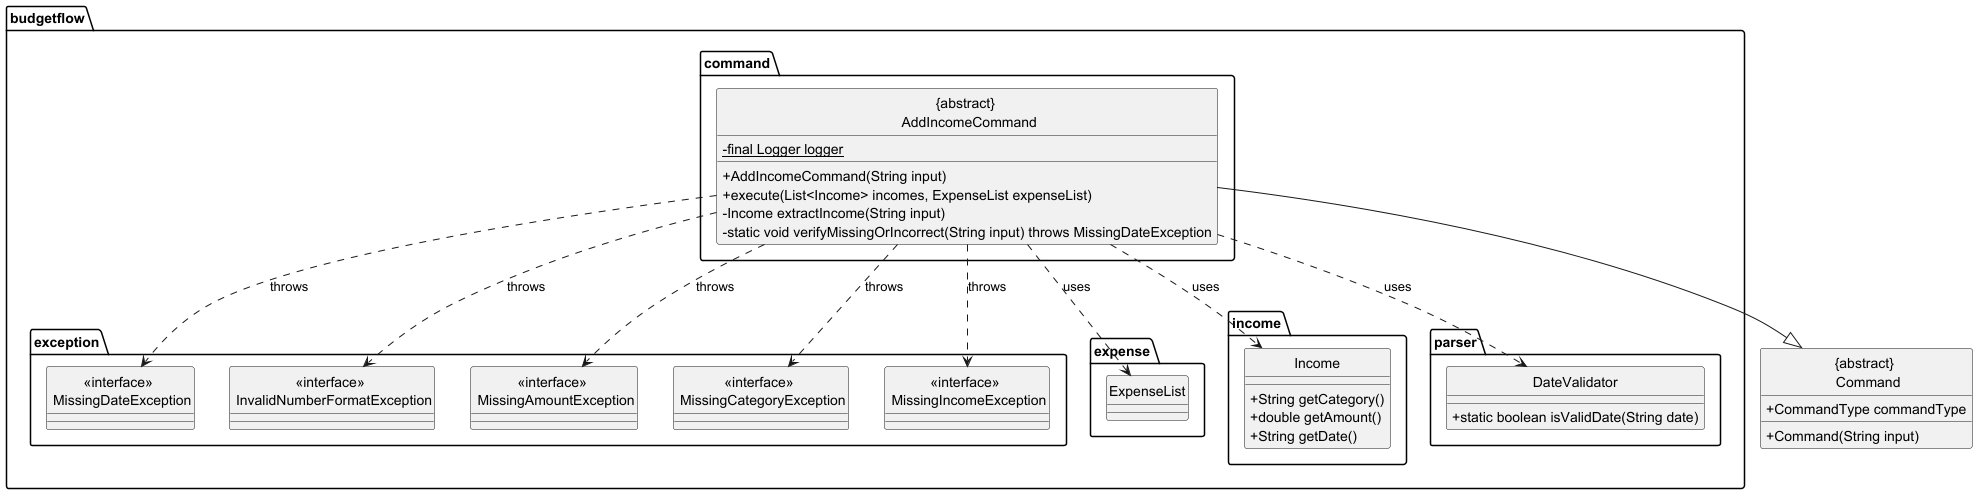

The diagram above was rendered by PlantUML. Its source (embedded in the PNG):
@startuml

hide circle
skinparam classAttributeIconSize 0

package budgetflow.command {

    class "{abstract} \n AddIncomeCommand" {
        - {static} final Logger logger
        + AddIncomeCommand(String input)
        + execute(List<Income> incomes, ExpenseList expenseList)
        - Income extractIncome(String input)
        - static void verifyMissingOrIncorrect(String input) throws MissingDateException
    }
}

package budgetflow.exception {
    class "<<interface>> \n MissingDateException"
    class "<<interface>> \n InvalidNumberFormatException"
    class "<<interface>> \n MissingAmountException"
    class "<<interface>> \n MissingCategoryException"
    class "<<interface>> \n MissingIncomeException"
}

package budgetflow.expense {
    class ExpenseList
}

package budgetflow.income {
    class Income {
        + String getCategory()
        + double getAmount()
        + String getDate()
    }
}

package budgetflow.parser {
    class DateValidator {
        + static boolean isValidDate(String date)
    }
}

class "{abstract} \n Command" {
    + Command(String input)
    + CommandType commandType
}

"{abstract} \n AddIncomeCommand" --|> "{abstract} \n Command"
"{abstract} \n AddIncomeCommand" ..> "<<interface>> \n MissingDateException" : throws
"{abstract} \n AddIncomeCommand" ..> "<<interface>> \n InvalidNumberFormatException" : throws
"{abstract} \n AddIncomeCommand" ..> "<<interface>> \n MissingAmountException" : throws
"{abstract} \n AddIncomeCommand" ..> "<<interface>> \n MissingCategoryException" : throws
"{abstract} \n AddIncomeCommand" ..> "<<interface>> \n MissingIncomeException" : throws
"{abstract} \n AddIncomeCommand" ..> Income : uses
"{abstract} \n AddIncomeCommand" ..> ExpenseList : uses
"{abstract} \n AddIncomeCommand" ..> DateValidator : uses

@enduml